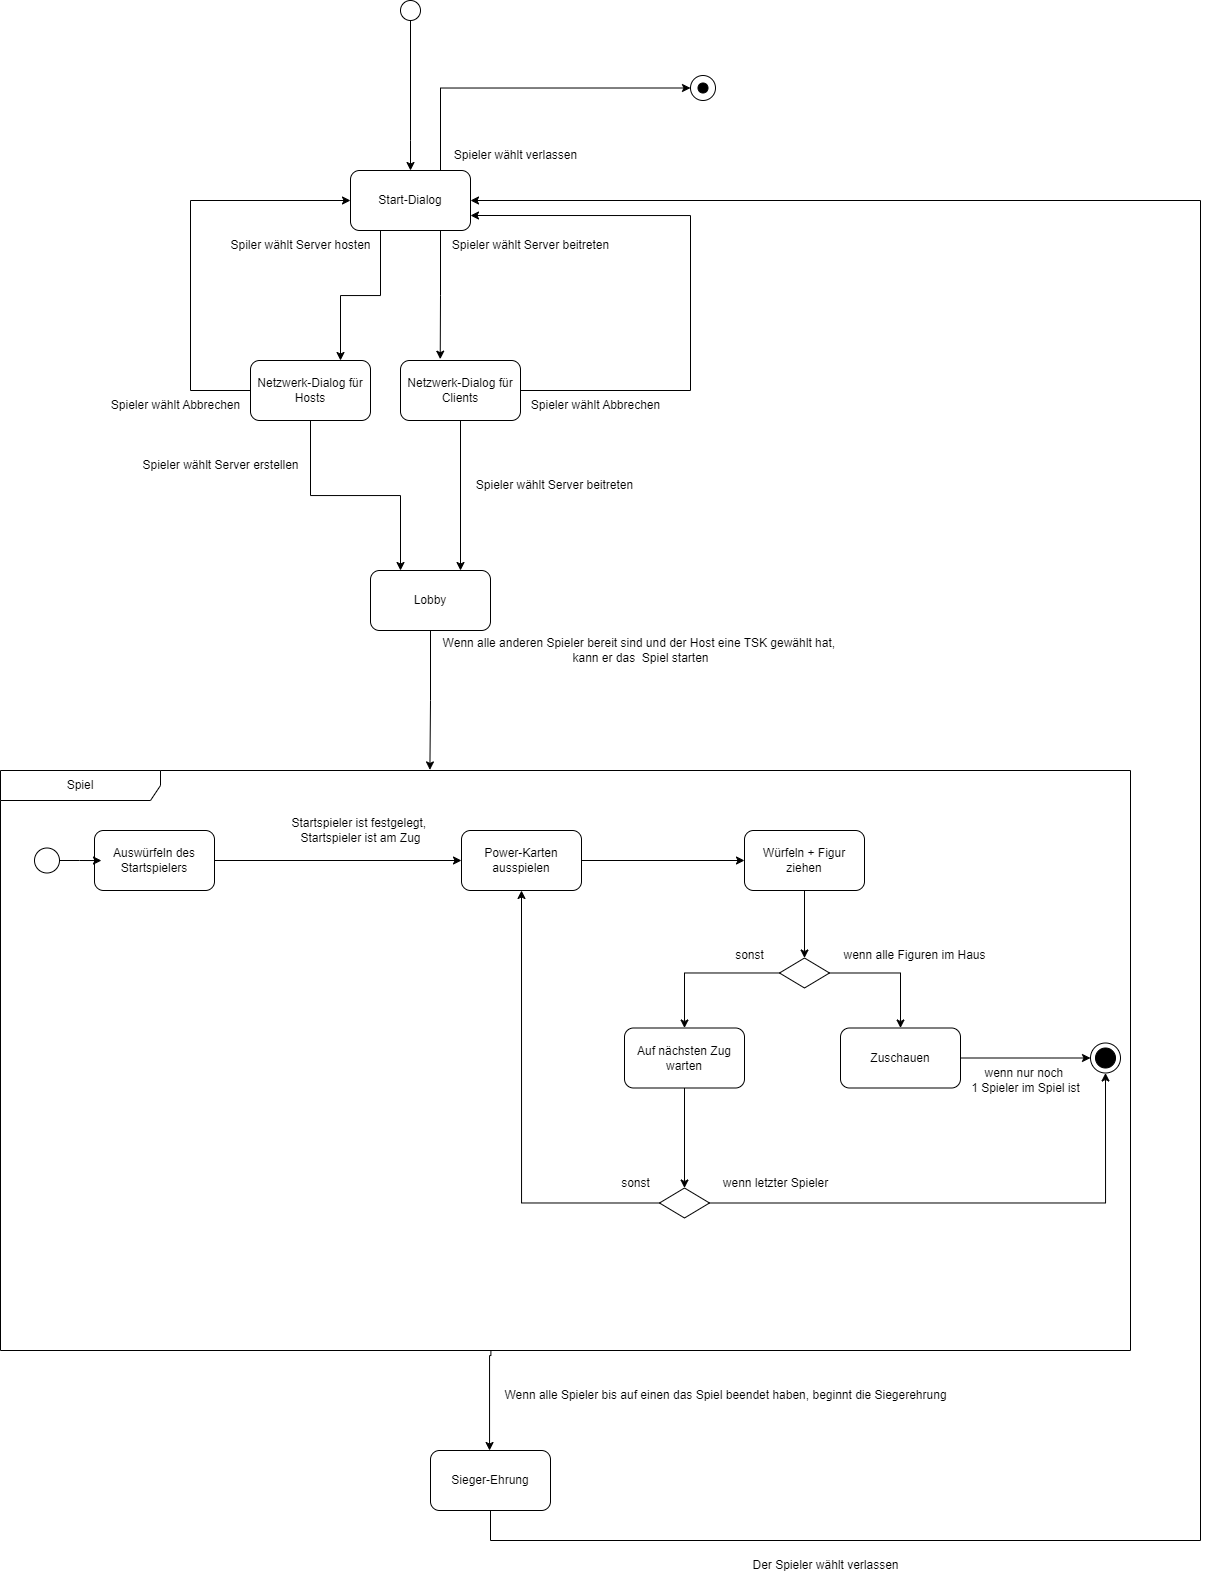

The diagram above was exported from draw.io. Its source (the exported page's mxGraphModel, read from the mxfile embedded in the PNG):
<mxGraphModel dx="2218" dy="784" grid="1" gridSize="10" guides="1" tooltips="1" connect="1" arrows="1" fold="1" page="1" pageScale="1" pageWidth="827" pageHeight="1169" math="0" shadow="0">
  <root>
    <mxCell id="0" />
    <mxCell id="1" parent="0" />
    <mxCell id="0DY3MrZtrhvOQ6F2K7hq-13" style="edgeStyle=orthogonalEdgeStyle;rounded=0;orthogonalLoop=1;jettySize=auto;html=1;exitX=0.25;exitY=1;exitDx=0;exitDy=0;entryX=0.75;entryY=0;entryDx=0;entryDy=0;" edge="1" parent="1" source="0DY3MrZtrhvOQ6F2K7hq-1" target="0DY3MrZtrhvOQ6F2K7hq-6">
      <mxGeometry relative="1" as="geometry" />
    </mxCell>
    <mxCell id="0DY3MrZtrhvOQ6F2K7hq-80" style="edgeStyle=orthogonalEdgeStyle;rounded=0;orthogonalLoop=1;jettySize=auto;html=1;exitX=0.75;exitY=0;exitDx=0;exitDy=0;entryX=0;entryY=0.5;entryDx=0;entryDy=0;" edge="1" parent="1" source="0DY3MrZtrhvOQ6F2K7hq-1" target="0DY3MrZtrhvOQ6F2K7hq-79">
      <mxGeometry relative="1" as="geometry" />
    </mxCell>
    <mxCell id="0DY3MrZtrhvOQ6F2K7hq-1" value="Start-Dialog" style="rounded=1;whiteSpace=wrap;html=1;" vertex="1" parent="1">
      <mxGeometry x="210" y="190" width="120" height="60" as="geometry" />
    </mxCell>
    <mxCell id="0DY3MrZtrhvOQ6F2K7hq-3" style="edgeStyle=orthogonalEdgeStyle;rounded=0;orthogonalLoop=1;jettySize=auto;html=1;entryX=0.5;entryY=0;entryDx=0;entryDy=0;" edge="1" parent="1" source="0DY3MrZtrhvOQ6F2K7hq-2" target="0DY3MrZtrhvOQ6F2K7hq-1">
      <mxGeometry relative="1" as="geometry">
        <Array as="points">
          <mxPoint x="270" y="160" />
          <mxPoint x="270" y="160" />
        </Array>
      </mxGeometry>
    </mxCell>
    <mxCell id="0DY3MrZtrhvOQ6F2K7hq-2" value="" style="ellipse;whiteSpace=wrap;html=1;aspect=fixed;" vertex="1" parent="1">
      <mxGeometry x="260" y="20" width="20" height="20" as="geometry" />
    </mxCell>
    <mxCell id="0DY3MrZtrhvOQ6F2K7hq-18" style="edgeStyle=orthogonalEdgeStyle;rounded=0;orthogonalLoop=1;jettySize=auto;html=1;exitX=0.5;exitY=1;exitDx=0;exitDy=0;entryX=0.25;entryY=0;entryDx=0;entryDy=0;" edge="1" parent="1" source="0DY3MrZtrhvOQ6F2K7hq-6" target="0DY3MrZtrhvOQ6F2K7hq-17">
      <mxGeometry relative="1" as="geometry" />
    </mxCell>
    <mxCell id="0DY3MrZtrhvOQ6F2K7hq-24" style="edgeStyle=orthogonalEdgeStyle;rounded=0;orthogonalLoop=1;jettySize=auto;html=1;exitX=0;exitY=0.5;exitDx=0;exitDy=0;" edge="1" parent="1" source="0DY3MrZtrhvOQ6F2K7hq-6">
      <mxGeometry relative="1" as="geometry">
        <mxPoint x="210" y="220" as="targetPoint" />
        <Array as="points">
          <mxPoint x="50" y="410" />
          <mxPoint x="50" y="220" />
          <mxPoint x="210" y="220" />
        </Array>
      </mxGeometry>
    </mxCell>
    <mxCell id="0DY3MrZtrhvOQ6F2K7hq-6" value="Netzwerk-Dialog für Hosts" style="rounded=1;whiteSpace=wrap;html=1;" vertex="1" parent="1">
      <mxGeometry x="110" y="380" width="120" height="60" as="geometry" />
    </mxCell>
    <mxCell id="0DY3MrZtrhvOQ6F2K7hq-20" style="edgeStyle=orthogonalEdgeStyle;rounded=0;orthogonalLoop=1;jettySize=auto;html=1;exitX=0.5;exitY=1;exitDx=0;exitDy=0;entryX=0.75;entryY=0;entryDx=0;entryDy=0;" edge="1" parent="1" source="0DY3MrZtrhvOQ6F2K7hq-7" target="0DY3MrZtrhvOQ6F2K7hq-17">
      <mxGeometry relative="1" as="geometry" />
    </mxCell>
    <mxCell id="0DY3MrZtrhvOQ6F2K7hq-22" style="edgeStyle=orthogonalEdgeStyle;rounded=0;orthogonalLoop=1;jettySize=auto;html=1;exitX=1;exitY=0.5;exitDx=0;exitDy=0;entryX=1;entryY=0.75;entryDx=0;entryDy=0;" edge="1" parent="1" source="0DY3MrZtrhvOQ6F2K7hq-7" target="0DY3MrZtrhvOQ6F2K7hq-1">
      <mxGeometry relative="1" as="geometry">
        <Array as="points">
          <mxPoint x="550" y="410" />
          <mxPoint x="550" y="235" />
        </Array>
      </mxGeometry>
    </mxCell>
    <mxCell id="0DY3MrZtrhvOQ6F2K7hq-7" value="Netzwerk-Dialog für Clients" style="rounded=1;whiteSpace=wrap;html=1;" vertex="1" parent="1">
      <mxGeometry x="260" y="380" width="120" height="60" as="geometry" />
    </mxCell>
    <mxCell id="0DY3MrZtrhvOQ6F2K7hq-14" value="Spiler wählt Server hosten" style="text;html=1;align=center;verticalAlign=middle;resizable=0;points=[];autosize=1;strokeColor=none;fillColor=none;" vertex="1" parent="1">
      <mxGeometry x="80" y="250" width="160" height="30" as="geometry" />
    </mxCell>
    <mxCell id="0DY3MrZtrhvOQ6F2K7hq-15" style="edgeStyle=orthogonalEdgeStyle;rounded=0;orthogonalLoop=1;jettySize=auto;html=1;exitX=0.75;exitY=1;exitDx=0;exitDy=0;entryX=0.331;entryY=-0.022;entryDx=0;entryDy=0;entryPerimeter=0;" edge="1" parent="1" source="0DY3MrZtrhvOQ6F2K7hq-1" target="0DY3MrZtrhvOQ6F2K7hq-7">
      <mxGeometry relative="1" as="geometry" />
    </mxCell>
    <mxCell id="0DY3MrZtrhvOQ6F2K7hq-16" value="Spieler wählt Server beitreten" style="text;html=1;align=center;verticalAlign=middle;resizable=0;points=[];autosize=1;strokeColor=none;fillColor=none;" vertex="1" parent="1">
      <mxGeometry x="300" y="250" width="180" height="30" as="geometry" />
    </mxCell>
    <mxCell id="0DY3MrZtrhvOQ6F2K7hq-33" style="edgeStyle=orthogonalEdgeStyle;rounded=0;orthogonalLoop=1;jettySize=auto;html=1;entryX=0.38;entryY=-0.001;entryDx=0;entryDy=0;entryPerimeter=0;" edge="1" parent="1" source="0DY3MrZtrhvOQ6F2K7hq-17" target="0DY3MrZtrhvOQ6F2K7hq-45">
      <mxGeometry relative="1" as="geometry">
        <mxPoint x="310" y="740" as="targetPoint" />
        <Array as="points" />
      </mxGeometry>
    </mxCell>
    <mxCell id="0DY3MrZtrhvOQ6F2K7hq-17" value="Lobby" style="rounded=1;whiteSpace=wrap;html=1;" vertex="1" parent="1">
      <mxGeometry x="230" y="590" width="120" height="60" as="geometry" />
    </mxCell>
    <mxCell id="0DY3MrZtrhvOQ6F2K7hq-19" value="Spieler wählt Server erstellen" style="text;html=1;align=center;verticalAlign=middle;resizable=0;points=[];autosize=1;strokeColor=none;fillColor=none;" vertex="1" parent="1">
      <mxGeometry x="-10" y="470" width="180" height="30" as="geometry" />
    </mxCell>
    <mxCell id="0DY3MrZtrhvOQ6F2K7hq-21" value="Spieler wählt Server beitreten" style="text;html=1;align=center;verticalAlign=middle;resizable=0;points=[];autosize=1;strokeColor=none;fillColor=none;" vertex="1" parent="1">
      <mxGeometry x="324" y="490" width="180" height="30" as="geometry" />
    </mxCell>
    <mxCell id="0DY3MrZtrhvOQ6F2K7hq-23" value="Spieler wählt Abbrechen" style="text;html=1;align=center;verticalAlign=middle;resizable=0;points=[];autosize=1;strokeColor=none;fillColor=none;" vertex="1" parent="1">
      <mxGeometry x="380" y="410" width="150" height="30" as="geometry" />
    </mxCell>
    <mxCell id="0DY3MrZtrhvOQ6F2K7hq-25" value="Spieler wählt Abbrechen" style="text;html=1;align=center;verticalAlign=middle;resizable=0;points=[];autosize=1;strokeColor=none;fillColor=none;" vertex="1" parent="1">
      <mxGeometry x="-40" y="410" width="150" height="30" as="geometry" />
    </mxCell>
    <mxCell id="0DY3MrZtrhvOQ6F2K7hq-35" style="edgeStyle=orthogonalEdgeStyle;rounded=0;orthogonalLoop=1;jettySize=auto;html=1;entryX=0.5;entryY=0;entryDx=0;entryDy=0;exitX=0.434;exitY=1.001;exitDx=0;exitDy=0;exitPerimeter=0;" edge="1" parent="1" source="0DY3MrZtrhvOQ6F2K7hq-45" target="0DY3MrZtrhvOQ6F2K7hq-36">
      <mxGeometry relative="1" as="geometry">
        <mxPoint x="349.19" y="1570" as="targetPoint" />
        <mxPoint x="350.7400000000002" y="1374.64" as="sourcePoint" />
        <Array as="points">
          <mxPoint x="350" y="1375" />
          <mxPoint x="349" y="1375" />
          <mxPoint x="349" y="1470" />
        </Array>
      </mxGeometry>
    </mxCell>
    <mxCell id="0DY3MrZtrhvOQ6F2K7hq-34" value="Wenn alle anderen Spieler bereit sind und der Host eine TSK gewählt hat,&amp;nbsp;&lt;div&gt;kann er das&amp;nbsp; Spiel starten&lt;/div&gt;" style="text;html=1;align=center;verticalAlign=middle;resizable=0;points=[];autosize=1;strokeColor=none;fillColor=none;" vertex="1" parent="1">
      <mxGeometry x="290" y="650" width="420" height="40" as="geometry" />
    </mxCell>
    <mxCell id="0DY3MrZtrhvOQ6F2K7hq-38" style="edgeStyle=orthogonalEdgeStyle;rounded=0;orthogonalLoop=1;jettySize=auto;html=1;entryX=1;entryY=0.5;entryDx=0;entryDy=0;exitX=0.5;exitY=1;exitDx=0;exitDy=0;" edge="1" parent="1" source="0DY3MrZtrhvOQ6F2K7hq-36" target="0DY3MrZtrhvOQ6F2K7hq-1">
      <mxGeometry relative="1" as="geometry">
        <mxPoint x="350" y="1610" as="sourcePoint" />
        <mxPoint x="170" y="230" as="targetPoint" />
        <Array as="points">
          <mxPoint x="350" y="1560" />
          <mxPoint x="1060" y="1560" />
          <mxPoint x="1060" y="220" />
        </Array>
      </mxGeometry>
    </mxCell>
    <mxCell id="0DY3MrZtrhvOQ6F2K7hq-36" value="Sieger-Ehrung" style="rounded=1;whiteSpace=wrap;html=1;" vertex="1" parent="1">
      <mxGeometry x="290" y="1470" width="120" height="60" as="geometry" />
    </mxCell>
    <mxCell id="0DY3MrZtrhvOQ6F2K7hq-37" value="Wenn alle Spieler bis auf einen das Spiel beendet haben, beginnt die Siegerehrung" style="text;html=1;align=center;verticalAlign=middle;resizable=0;points=[];autosize=1;strokeColor=none;fillColor=none;" vertex="1" parent="1">
      <mxGeometry x="350" y="1400" width="470" height="30" as="geometry" />
    </mxCell>
    <mxCell id="0DY3MrZtrhvOQ6F2K7hq-39" value="Der Spieler wählt verlassen" style="text;html=1;align=center;verticalAlign=middle;resizable=0;points=[];autosize=1;strokeColor=none;fillColor=none;" vertex="1" parent="1">
      <mxGeometry x="600" y="1570" width="170" height="30" as="geometry" />
    </mxCell>
    <mxCell id="0DY3MrZtrhvOQ6F2K7hq-45" value="Spiel" style="shape=umlFrame;whiteSpace=wrap;html=1;pointerEvents=0;recursiveResize=0;container=1;collapsible=0;width=160;" vertex="1" parent="1">
      <mxGeometry x="-140" y="790" width="1130" height="580" as="geometry" />
    </mxCell>
    <mxCell id="0DY3MrZtrhvOQ6F2K7hq-44" value="" style="ellipse;whiteSpace=wrap;html=1;aspect=fixed;" vertex="1" parent="0DY3MrZtrhvOQ6F2K7hq-45">
      <mxGeometry x="34" y="77.5" width="25" height="25" as="geometry" />
    </mxCell>
    <mxCell id="0DY3MrZtrhvOQ6F2K7hq-46" value="Auswürfeln des Startspielers" style="rounded=1;whiteSpace=wrap;html=1;" vertex="1" parent="0DY3MrZtrhvOQ6F2K7hq-45">
      <mxGeometry x="94" y="60" width="120" height="60" as="geometry" />
    </mxCell>
    <mxCell id="0DY3MrZtrhvOQ6F2K7hq-47" style="edgeStyle=orthogonalEdgeStyle;rounded=0;orthogonalLoop=1;jettySize=auto;html=1;entryX=0.058;entryY=0.501;entryDx=0;entryDy=0;entryPerimeter=0;" edge="1" parent="0DY3MrZtrhvOQ6F2K7hq-45" source="0DY3MrZtrhvOQ6F2K7hq-44" target="0DY3MrZtrhvOQ6F2K7hq-46">
      <mxGeometry relative="1" as="geometry" />
    </mxCell>
    <mxCell id="0DY3MrZtrhvOQ6F2K7hq-56" style="edgeStyle=orthogonalEdgeStyle;rounded=0;orthogonalLoop=1;jettySize=auto;html=1;exitX=1;exitY=0.5;exitDx=0;exitDy=0;entryX=0;entryY=0.5;entryDx=0;entryDy=0;" edge="1" parent="0DY3MrZtrhvOQ6F2K7hq-45" source="0DY3MrZtrhvOQ6F2K7hq-51" target="0DY3MrZtrhvOQ6F2K7hq-55">
      <mxGeometry relative="1" as="geometry" />
    </mxCell>
    <mxCell id="0DY3MrZtrhvOQ6F2K7hq-51" value="Power-Karten ausspielen" style="rounded=1;whiteSpace=wrap;html=1;" vertex="1" parent="0DY3MrZtrhvOQ6F2K7hq-45">
      <mxGeometry x="461" y="60" width="120" height="60" as="geometry" />
    </mxCell>
    <mxCell id="0DY3MrZtrhvOQ6F2K7hq-52" style="edgeStyle=orthogonalEdgeStyle;rounded=0;orthogonalLoop=1;jettySize=auto;html=1;exitX=1;exitY=0.5;exitDx=0;exitDy=0;entryX=0;entryY=0.5;entryDx=0;entryDy=0;" edge="1" parent="0DY3MrZtrhvOQ6F2K7hq-45" source="0DY3MrZtrhvOQ6F2K7hq-46" target="0DY3MrZtrhvOQ6F2K7hq-51">
      <mxGeometry relative="1" as="geometry" />
    </mxCell>
    <mxCell id="0DY3MrZtrhvOQ6F2K7hq-53" value="Startspieler ist festgelegt,&amp;nbsp;&lt;div&gt;Startspieler ist am Zug&lt;/div&gt;" style="text;html=1;align=center;verticalAlign=middle;resizable=0;points=[];autosize=1;strokeColor=none;fillColor=none;" vertex="1" parent="0DY3MrZtrhvOQ6F2K7hq-45">
      <mxGeometry x="280" y="40" width="160" height="40" as="geometry" />
    </mxCell>
    <mxCell id="0DY3MrZtrhvOQ6F2K7hq-62" style="edgeStyle=orthogonalEdgeStyle;rounded=0;orthogonalLoop=1;jettySize=auto;html=1;entryX=0.5;entryY=0;entryDx=0;entryDy=0;" edge="1" parent="0DY3MrZtrhvOQ6F2K7hq-45" source="0DY3MrZtrhvOQ6F2K7hq-55" target="0DY3MrZtrhvOQ6F2K7hq-74">
      <mxGeometry relative="1" as="geometry" />
    </mxCell>
    <mxCell id="0DY3MrZtrhvOQ6F2K7hq-65" style="edgeStyle=orthogonalEdgeStyle;rounded=0;orthogonalLoop=1;jettySize=auto;html=1;exitX=1;exitY=0.5;exitDx=0;exitDy=0;entryX=0.5;entryY=0;entryDx=0;entryDy=0;" edge="1" parent="0DY3MrZtrhvOQ6F2K7hq-45" source="0DY3MrZtrhvOQ6F2K7hq-74" target="0DY3MrZtrhvOQ6F2K7hq-84">
      <mxGeometry relative="1" as="geometry" />
    </mxCell>
    <mxCell id="0DY3MrZtrhvOQ6F2K7hq-55" value="Würfeln + Figur ziehen" style="rounded=1;whiteSpace=wrap;html=1;" vertex="1" parent="0DY3MrZtrhvOQ6F2K7hq-45">
      <mxGeometry x="744" y="60" width="120" height="60" as="geometry" />
    </mxCell>
    <mxCell id="0DY3MrZtrhvOQ6F2K7hq-69" style="edgeStyle=orthogonalEdgeStyle;rounded=0;orthogonalLoop=1;jettySize=auto;html=1;exitX=1;exitY=0.5;exitDx=0;exitDy=0;entryX=0.5;entryY=1;entryDx=0;entryDy=0;" edge="1" parent="0DY3MrZtrhvOQ6F2K7hq-45" source="0DY3MrZtrhvOQ6F2K7hq-72" target="0DY3MrZtrhvOQ6F2K7hq-64">
      <mxGeometry relative="1" as="geometry">
        <Array as="points">
          <mxPoint x="1105" y="433" />
        </Array>
      </mxGeometry>
    </mxCell>
    <mxCell id="0DY3MrZtrhvOQ6F2K7hq-73" style="edgeStyle=orthogonalEdgeStyle;rounded=0;orthogonalLoop=1;jettySize=auto;html=1;entryX=0.5;entryY=0;entryDx=0;entryDy=0;" edge="1" parent="0DY3MrZtrhvOQ6F2K7hq-45" source="0DY3MrZtrhvOQ6F2K7hq-59" target="0DY3MrZtrhvOQ6F2K7hq-72">
      <mxGeometry relative="1" as="geometry" />
    </mxCell>
    <mxCell id="0DY3MrZtrhvOQ6F2K7hq-59" value="Auf nächsten Zug warten" style="rounded=1;whiteSpace=wrap;html=1;" vertex="1" parent="0DY3MrZtrhvOQ6F2K7hq-45">
      <mxGeometry x="624" y="257.5" width="120" height="60" as="geometry" />
    </mxCell>
    <mxCell id="0DY3MrZtrhvOQ6F2K7hq-61" style="edgeStyle=orthogonalEdgeStyle;rounded=0;orthogonalLoop=1;jettySize=auto;html=1;exitX=0;exitY=0.5;exitDx=0;exitDy=0;entryX=0.5;entryY=1;entryDx=0;entryDy=0;" edge="1" parent="0DY3MrZtrhvOQ6F2K7hq-45" source="0DY3MrZtrhvOQ6F2K7hq-72" target="0DY3MrZtrhvOQ6F2K7hq-51">
      <mxGeometry relative="1" as="geometry" />
    </mxCell>
    <mxCell id="0DY3MrZtrhvOQ6F2K7hq-64" value="" style="ellipse;whiteSpace=wrap;html=1;aspect=fixed;" vertex="1" parent="0DY3MrZtrhvOQ6F2K7hq-45">
      <mxGeometry x="1090" y="272.5" width="30" height="30" as="geometry" />
    </mxCell>
    <mxCell id="0DY3MrZtrhvOQ6F2K7hq-66" value="wenn alle Figuren im Haus" style="text;html=1;align=center;verticalAlign=middle;resizable=0;points=[];autosize=1;strokeColor=none;fillColor=none;" vertex="1" parent="0DY3MrZtrhvOQ6F2K7hq-45">
      <mxGeometry x="829" y="170" width="170" height="30" as="geometry" />
    </mxCell>
    <mxCell id="0DY3MrZtrhvOQ6F2K7hq-67" value="sonst" style="text;html=1;align=center;verticalAlign=middle;resizable=0;points=[];autosize=1;strokeColor=none;fillColor=none;" vertex="1" parent="0DY3MrZtrhvOQ6F2K7hq-45">
      <mxGeometry x="724" y="170" width="50" height="30" as="geometry" />
    </mxCell>
    <mxCell id="0DY3MrZtrhvOQ6F2K7hq-70" value="wenn letzter Spieler" style="text;html=1;align=center;verticalAlign=middle;resizable=0;points=[];autosize=1;strokeColor=none;fillColor=none;" vertex="1" parent="0DY3MrZtrhvOQ6F2K7hq-45">
      <mxGeometry x="710" y="397.5" width="130" height="30" as="geometry" />
    </mxCell>
    <mxCell id="0DY3MrZtrhvOQ6F2K7hq-72" value="" style="rhombus;whiteSpace=wrap;html=1;" vertex="1" parent="0DY3MrZtrhvOQ6F2K7hq-45">
      <mxGeometry x="659" y="417.5" width="50" height="30" as="geometry" />
    </mxCell>
    <mxCell id="0DY3MrZtrhvOQ6F2K7hq-71" value="sonst" style="text;html=1;align=center;verticalAlign=middle;resizable=0;points=[];autosize=1;strokeColor=none;fillColor=none;" vertex="1" parent="0DY3MrZtrhvOQ6F2K7hq-45">
      <mxGeometry x="610" y="397.5" width="50" height="30" as="geometry" />
    </mxCell>
    <mxCell id="0DY3MrZtrhvOQ6F2K7hq-75" style="edgeStyle=orthogonalEdgeStyle;rounded=0;orthogonalLoop=1;jettySize=auto;html=1;entryX=0.5;entryY=0;entryDx=0;entryDy=0;" edge="1" parent="0DY3MrZtrhvOQ6F2K7hq-45" source="0DY3MrZtrhvOQ6F2K7hq-74" target="0DY3MrZtrhvOQ6F2K7hq-59">
      <mxGeometry relative="1" as="geometry" />
    </mxCell>
    <mxCell id="0DY3MrZtrhvOQ6F2K7hq-74" value="" style="rhombus;whiteSpace=wrap;html=1;" vertex="1" parent="0DY3MrZtrhvOQ6F2K7hq-45">
      <mxGeometry x="779" y="187.5" width="50" height="30" as="geometry" />
    </mxCell>
    <mxCell id="0DY3MrZtrhvOQ6F2K7hq-82" value="" style="ellipse;whiteSpace=wrap;html=1;aspect=fixed;fillColor=#000000;" vertex="1" parent="0DY3MrZtrhvOQ6F2K7hq-45">
      <mxGeometry x="1095" y="277.5" width="20" height="20" as="geometry" />
    </mxCell>
    <mxCell id="0DY3MrZtrhvOQ6F2K7hq-85" style="edgeStyle=orthogonalEdgeStyle;rounded=0;orthogonalLoop=1;jettySize=auto;html=1;exitX=1;exitY=0.5;exitDx=0;exitDy=0;entryX=0;entryY=0.5;entryDx=0;entryDy=0;" edge="1" parent="0DY3MrZtrhvOQ6F2K7hq-45" source="0DY3MrZtrhvOQ6F2K7hq-84" target="0DY3MrZtrhvOQ6F2K7hq-64">
      <mxGeometry relative="1" as="geometry" />
    </mxCell>
    <mxCell id="0DY3MrZtrhvOQ6F2K7hq-84" value="Zuschauen" style="rounded=1;whiteSpace=wrap;html=1;" vertex="1" parent="0DY3MrZtrhvOQ6F2K7hq-45">
      <mxGeometry x="840" y="257.5" width="120" height="60" as="geometry" />
    </mxCell>
    <mxCell id="0DY3MrZtrhvOQ6F2K7hq-86" value="wenn nur noch&amp;nbsp;&lt;div&gt;1 Spieler im Spiel ist&lt;/div&gt;" style="text;html=1;align=center;verticalAlign=middle;resizable=0;points=[];autosize=1;strokeColor=none;fillColor=none;" vertex="1" parent="0DY3MrZtrhvOQ6F2K7hq-45">
      <mxGeometry x="960" y="290" width="130" height="40" as="geometry" />
    </mxCell>
    <mxCell id="0DY3MrZtrhvOQ6F2K7hq-79" value="" style="ellipse;whiteSpace=wrap;html=1;aspect=fixed;" vertex="1" parent="1">
      <mxGeometry x="550" y="95" width="25" height="25" as="geometry" />
    </mxCell>
    <mxCell id="0DY3MrZtrhvOQ6F2K7hq-81" value="Spieler wählt verlassen" style="text;html=1;align=center;verticalAlign=middle;resizable=0;points=[];autosize=1;strokeColor=none;fillColor=none;" vertex="1" parent="1">
      <mxGeometry x="300" y="160" width="150" height="30" as="geometry" />
    </mxCell>
    <mxCell id="0DY3MrZtrhvOQ6F2K7hq-83" value="" style="ellipse;whiteSpace=wrap;html=1;aspect=fixed;fillColor=#000000;" vertex="1" parent="1">
      <mxGeometry x="557.5" y="102.5" width="10" height="10" as="geometry" />
    </mxCell>
  </root>
</mxGraphModel>